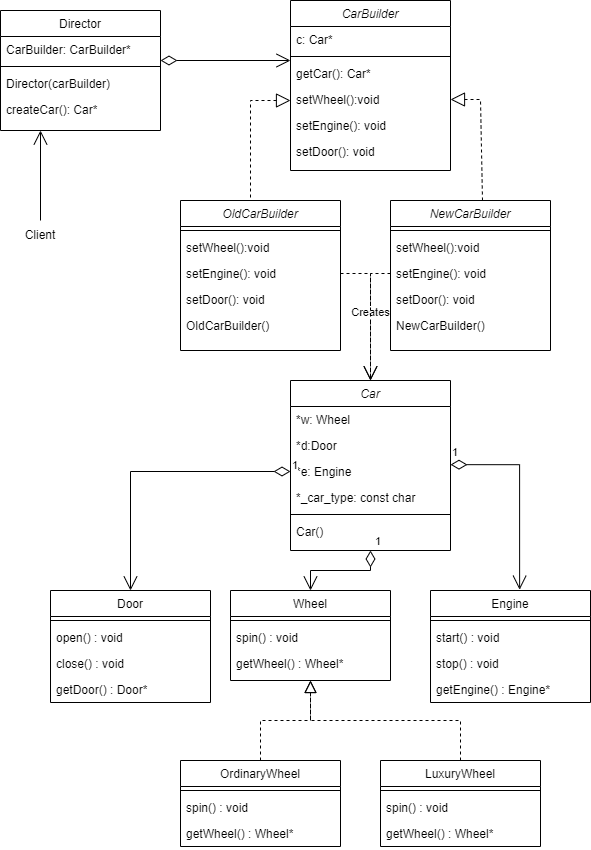

The diagram above was exported from draw.io. Its source (the exported page's mxGraphModel, read from the mxfile embedded in the PNG):
<mxGraphModel dx="1434" dy="738" grid="1" gridSize="10" guides="1" tooltips="1" connect="1" arrows="1" fold="1" page="1" pageScale="1" pageWidth="827" pageHeight="1169" math="0" shadow="0">
  <root>
    <mxCell id="WIyWlLk6GJQsqaUBKTNV-0" />
    <mxCell id="WIyWlLk6GJQsqaUBKTNV-1" parent="WIyWlLk6GJQsqaUBKTNV-0" />
    <mxCell id="zkfFHV4jXpPFQw0GAbJ--17" value="Director" style="swimlane;fontStyle=0;align=center;verticalAlign=top;childLayout=stackLayout;horizontal=1;startSize=26;horizontalStack=0;resizeParent=1;resizeLast=0;collapsible=1;marginBottom=0;rounded=0;shadow=0;strokeWidth=1;" parent="WIyWlLk6GJQsqaUBKTNV-1" vertex="1">
      <mxGeometry x="130" y="80" width="160" height="120" as="geometry">
        <mxRectangle x="550" y="140" width="160" height="26" as="alternateBounds" />
      </mxGeometry>
    </mxCell>
    <mxCell id="zkfFHV4jXpPFQw0GAbJ--18" value="CarBuilder: CarBuilder*" style="text;align=left;verticalAlign=top;spacingLeft=4;spacingRight=4;overflow=hidden;rotatable=0;points=[[0,0.5],[1,0.5]];portConstraint=eastwest;" parent="zkfFHV4jXpPFQw0GAbJ--17" vertex="1">
      <mxGeometry y="26" width="160" height="26" as="geometry" />
    </mxCell>
    <mxCell id="zkfFHV4jXpPFQw0GAbJ--23" value="" style="line;html=1;strokeWidth=1;align=left;verticalAlign=middle;spacingTop=-1;spacingLeft=3;spacingRight=3;rotatable=0;labelPosition=right;points=[];portConstraint=eastwest;" parent="zkfFHV4jXpPFQw0GAbJ--17" vertex="1">
      <mxGeometry y="52" width="160" height="8" as="geometry" />
    </mxCell>
    <mxCell id="zkfFHV4jXpPFQw0GAbJ--24" value="Director(carBuilder)" style="text;align=left;verticalAlign=top;spacingLeft=4;spacingRight=4;overflow=hidden;rotatable=0;points=[[0,0.5],[1,0.5]];portConstraint=eastwest;" parent="zkfFHV4jXpPFQw0GAbJ--17" vertex="1">
      <mxGeometry y="60" width="160" height="26" as="geometry" />
    </mxCell>
    <mxCell id="zkfFHV4jXpPFQw0GAbJ--25" value="createCar(): Car*" style="text;align=left;verticalAlign=top;spacingLeft=4;spacingRight=4;overflow=hidden;rotatable=0;points=[[0,0.5],[1,0.5]];portConstraint=eastwest;" parent="zkfFHV4jXpPFQw0GAbJ--17" vertex="1">
      <mxGeometry y="86" width="160" height="26" as="geometry" />
    </mxCell>
    <mxCell id="CP2h94hlof7vis5vDvH8-0" value="Car" style="swimlane;fontStyle=2;align=center;verticalAlign=top;childLayout=stackLayout;horizontal=1;startSize=26;horizontalStack=0;resizeParent=1;resizeLast=0;collapsible=1;marginBottom=0;rounded=0;shadow=0;strokeWidth=1;" vertex="1" parent="WIyWlLk6GJQsqaUBKTNV-1">
      <mxGeometry x="420" y="450" width="160" height="170" as="geometry">
        <mxRectangle x="230" y="140" width="160" height="26" as="alternateBounds" />
      </mxGeometry>
    </mxCell>
    <mxCell id="CP2h94hlof7vis5vDvH8-1" value="*w: Wheel" style="text;align=left;verticalAlign=top;spacingLeft=4;spacingRight=4;overflow=hidden;rotatable=0;points=[[0,0.5],[1,0.5]];portConstraint=eastwest;" vertex="1" parent="CP2h94hlof7vis5vDvH8-0">
      <mxGeometry y="26" width="160" height="26" as="geometry" />
    </mxCell>
    <mxCell id="CP2h94hlof7vis5vDvH8-2" value="*d:Door" style="text;align=left;verticalAlign=top;spacingLeft=4;spacingRight=4;overflow=hidden;rotatable=0;points=[[0,0.5],[1,0.5]];portConstraint=eastwest;rounded=0;shadow=0;html=0;" vertex="1" parent="CP2h94hlof7vis5vDvH8-0">
      <mxGeometry y="52" width="160" height="26" as="geometry" />
    </mxCell>
    <mxCell id="CP2h94hlof7vis5vDvH8-6" value="*e: Engine" style="text;align=left;verticalAlign=top;spacingLeft=4;spacingRight=4;overflow=hidden;rotatable=0;points=[[0,0.5],[1,0.5]];portConstraint=eastwest;rounded=0;shadow=0;html=0;" vertex="1" parent="CP2h94hlof7vis5vDvH8-0">
      <mxGeometry y="78" width="160" height="26" as="geometry" />
    </mxCell>
    <mxCell id="CP2h94hlof7vis5vDvH8-3" value="*_car_type: const char" style="text;align=left;verticalAlign=top;spacingLeft=4;spacingRight=4;overflow=hidden;rotatable=0;points=[[0,0.5],[1,0.5]];portConstraint=eastwest;rounded=0;shadow=0;html=0;" vertex="1" parent="CP2h94hlof7vis5vDvH8-0">
      <mxGeometry y="104" width="160" height="26" as="geometry" />
    </mxCell>
    <mxCell id="CP2h94hlof7vis5vDvH8-4" value="" style="line;html=1;strokeWidth=1;align=left;verticalAlign=middle;spacingTop=-1;spacingLeft=3;spacingRight=3;rotatable=0;labelPosition=right;points=[];portConstraint=eastwest;" vertex="1" parent="CP2h94hlof7vis5vDvH8-0">
      <mxGeometry y="130" width="160" height="8" as="geometry" />
    </mxCell>
    <mxCell id="CP2h94hlof7vis5vDvH8-10" value="Car()" style="text;align=left;verticalAlign=top;spacingLeft=4;spacingRight=4;overflow=hidden;rotatable=0;points=[[0,0.5],[1,0.5]];portConstraint=eastwest;rounded=0;shadow=0;html=0;" vertex="1" parent="CP2h94hlof7vis5vDvH8-0">
      <mxGeometry y="138" width="160" height="26" as="geometry" />
    </mxCell>
    <mxCell id="CP2h94hlof7vis5vDvH8-7" value="Wheel" style="swimlane;fontStyle=0;align=center;verticalAlign=top;childLayout=stackLayout;horizontal=1;startSize=26;horizontalStack=0;resizeParent=1;resizeLast=0;collapsible=1;marginBottom=0;rounded=0;shadow=0;strokeWidth=1;" vertex="1" parent="WIyWlLk6GJQsqaUBKTNV-1">
      <mxGeometry x="360" y="660" width="160" height="90" as="geometry">
        <mxRectangle x="340" y="380" width="170" height="26" as="alternateBounds" />
      </mxGeometry>
    </mxCell>
    <mxCell id="CP2h94hlof7vis5vDvH8-9" value="" style="line;html=1;strokeWidth=1;align=left;verticalAlign=middle;spacingTop=-1;spacingLeft=3;spacingRight=3;rotatable=0;labelPosition=right;points=[];portConstraint=eastwest;" vertex="1" parent="CP2h94hlof7vis5vDvH8-7">
      <mxGeometry y="26" width="160" height="8" as="geometry" />
    </mxCell>
    <mxCell id="CP2h94hlof7vis5vDvH8-17" value="spin() : void" style="text;align=left;verticalAlign=top;spacingLeft=4;spacingRight=4;overflow=hidden;rotatable=0;points=[[0,0.5],[1,0.5]];portConstraint=eastwest;" vertex="1" parent="CP2h94hlof7vis5vDvH8-7">
      <mxGeometry y="34" width="160" height="26" as="geometry" />
    </mxCell>
    <mxCell id="CP2h94hlof7vis5vDvH8-5" value="getWheel() : Wheel*" style="text;align=left;verticalAlign=top;spacingLeft=4;spacingRight=4;overflow=hidden;rotatable=0;points=[[0,0.5],[1,0.5]];portConstraint=eastwest;" vertex="1" parent="CP2h94hlof7vis5vDvH8-7">
      <mxGeometry y="60" width="160" height="26" as="geometry" />
    </mxCell>
    <mxCell id="CP2h94hlof7vis5vDvH8-11" value="LuxuryWheel" style="swimlane;fontStyle=0;align=center;verticalAlign=top;childLayout=stackLayout;horizontal=1;startSize=26;horizontalStack=0;resizeParent=1;resizeLast=0;collapsible=1;marginBottom=0;rounded=0;shadow=0;strokeWidth=1;" vertex="1" parent="WIyWlLk6GJQsqaUBKTNV-1">
      <mxGeometry x="510" y="830" width="160" height="86" as="geometry">
        <mxRectangle x="340" y="380" width="170" height="26" as="alternateBounds" />
      </mxGeometry>
    </mxCell>
    <mxCell id="CP2h94hlof7vis5vDvH8-12" value="" style="line;html=1;strokeWidth=1;align=left;verticalAlign=middle;spacingTop=-1;spacingLeft=3;spacingRight=3;rotatable=0;labelPosition=right;points=[];portConstraint=eastwest;" vertex="1" parent="CP2h94hlof7vis5vDvH8-11">
      <mxGeometry y="26" width="160" height="8" as="geometry" />
    </mxCell>
    <mxCell id="CP2h94hlof7vis5vDvH8-13" value="spin() : void" style="text;align=left;verticalAlign=top;spacingLeft=4;spacingRight=4;overflow=hidden;rotatable=0;points=[[0,0.5],[1,0.5]];portConstraint=eastwest;" vertex="1" parent="CP2h94hlof7vis5vDvH8-11">
      <mxGeometry y="34" width="160" height="26" as="geometry" />
    </mxCell>
    <mxCell id="CP2h94hlof7vis5vDvH8-19" value="getWheel() : Wheel*" style="text;align=left;verticalAlign=top;spacingLeft=4;spacingRight=4;overflow=hidden;rotatable=0;points=[[0,0.5],[1,0.5]];portConstraint=eastwest;" vertex="1" parent="CP2h94hlof7vis5vDvH8-11">
      <mxGeometry y="60" width="160" height="26" as="geometry" />
    </mxCell>
    <mxCell id="CP2h94hlof7vis5vDvH8-14" value="OrdinaryWheel" style="swimlane;fontStyle=0;align=center;verticalAlign=top;childLayout=stackLayout;horizontal=1;startSize=26;horizontalStack=0;resizeParent=1;resizeLast=0;collapsible=1;marginBottom=0;rounded=0;shadow=0;strokeWidth=1;" vertex="1" parent="WIyWlLk6GJQsqaUBKTNV-1">
      <mxGeometry x="310" y="830" width="160" height="86" as="geometry">
        <mxRectangle x="340" y="380" width="170" height="26" as="alternateBounds" />
      </mxGeometry>
    </mxCell>
    <mxCell id="CP2h94hlof7vis5vDvH8-15" value="" style="line;html=1;strokeWidth=1;align=left;verticalAlign=middle;spacingTop=-1;spacingLeft=3;spacingRight=3;rotatable=0;labelPosition=right;points=[];portConstraint=eastwest;" vertex="1" parent="CP2h94hlof7vis5vDvH8-14">
      <mxGeometry y="26" width="160" height="8" as="geometry" />
    </mxCell>
    <mxCell id="CP2h94hlof7vis5vDvH8-16" value="spin() : void" style="text;align=left;verticalAlign=top;spacingLeft=4;spacingRight=4;overflow=hidden;rotatable=0;points=[[0,0.5],[1,0.5]];portConstraint=eastwest;" vertex="1" parent="CP2h94hlof7vis5vDvH8-14">
      <mxGeometry y="34" width="160" height="26" as="geometry" />
    </mxCell>
    <mxCell id="CP2h94hlof7vis5vDvH8-18" value="getWheel() : Wheel*" style="text;align=left;verticalAlign=top;spacingLeft=4;spacingRight=4;overflow=hidden;rotatable=0;points=[[0,0.5],[1,0.5]];portConstraint=eastwest;" vertex="1" parent="CP2h94hlof7vis5vDvH8-14">
      <mxGeometry y="60" width="160" height="26" as="geometry" />
    </mxCell>
    <mxCell id="CP2h94hlof7vis5vDvH8-20" value="Door" style="swimlane;fontStyle=0;align=center;verticalAlign=top;childLayout=stackLayout;horizontal=1;startSize=26;horizontalStack=0;resizeParent=1;resizeLast=0;collapsible=1;marginBottom=0;rounded=0;shadow=0;strokeWidth=1;" vertex="1" parent="WIyWlLk6GJQsqaUBKTNV-1">
      <mxGeometry x="180" y="660" width="160" height="112" as="geometry">
        <mxRectangle x="340" y="380" width="170" height="26" as="alternateBounds" />
      </mxGeometry>
    </mxCell>
    <mxCell id="CP2h94hlof7vis5vDvH8-21" value="" style="line;html=1;strokeWidth=1;align=left;verticalAlign=middle;spacingTop=-1;spacingLeft=3;spacingRight=3;rotatable=0;labelPosition=right;points=[];portConstraint=eastwest;" vertex="1" parent="CP2h94hlof7vis5vDvH8-20">
      <mxGeometry y="26" width="160" height="8" as="geometry" />
    </mxCell>
    <mxCell id="CP2h94hlof7vis5vDvH8-22" value="open() : void" style="text;align=left;verticalAlign=top;spacingLeft=4;spacingRight=4;overflow=hidden;rotatable=0;points=[[0,0.5],[1,0.5]];portConstraint=eastwest;" vertex="1" parent="CP2h94hlof7vis5vDvH8-20">
      <mxGeometry y="34" width="160" height="26" as="geometry" />
    </mxCell>
    <mxCell id="CP2h94hlof7vis5vDvH8-24" value="close() : void" style="text;align=left;verticalAlign=top;spacingLeft=4;spacingRight=4;overflow=hidden;rotatable=0;points=[[0,0.5],[1,0.5]];portConstraint=eastwest;" vertex="1" parent="CP2h94hlof7vis5vDvH8-20">
      <mxGeometry y="60" width="160" height="26" as="geometry" />
    </mxCell>
    <mxCell id="CP2h94hlof7vis5vDvH8-23" value="getDoor() : Door*" style="text;align=left;verticalAlign=top;spacingLeft=4;spacingRight=4;overflow=hidden;rotatable=0;points=[[0,0.5],[1,0.5]];portConstraint=eastwest;" vertex="1" parent="CP2h94hlof7vis5vDvH8-20">
      <mxGeometry y="86" width="160" height="26" as="geometry" />
    </mxCell>
    <mxCell id="CP2h94hlof7vis5vDvH8-29" value="Engine" style="swimlane;fontStyle=0;align=center;verticalAlign=top;childLayout=stackLayout;horizontal=1;startSize=26;horizontalStack=0;resizeParent=1;resizeLast=0;collapsible=1;marginBottom=0;rounded=0;shadow=0;strokeWidth=1;" vertex="1" parent="WIyWlLk6GJQsqaUBKTNV-1">
      <mxGeometry x="560" y="660" width="160" height="112" as="geometry">
        <mxRectangle x="340" y="380" width="170" height="26" as="alternateBounds" />
      </mxGeometry>
    </mxCell>
    <mxCell id="CP2h94hlof7vis5vDvH8-30" value="" style="line;html=1;strokeWidth=1;align=left;verticalAlign=middle;spacingTop=-1;spacingLeft=3;spacingRight=3;rotatable=0;labelPosition=right;points=[];portConstraint=eastwest;" vertex="1" parent="CP2h94hlof7vis5vDvH8-29">
      <mxGeometry y="26" width="160" height="8" as="geometry" />
    </mxCell>
    <mxCell id="CP2h94hlof7vis5vDvH8-31" value="start() : void" style="text;align=left;verticalAlign=top;spacingLeft=4;spacingRight=4;overflow=hidden;rotatable=0;points=[[0,0.5],[1,0.5]];portConstraint=eastwest;" vertex="1" parent="CP2h94hlof7vis5vDvH8-29">
      <mxGeometry y="34" width="160" height="26" as="geometry" />
    </mxCell>
    <mxCell id="CP2h94hlof7vis5vDvH8-32" value="stop() : void" style="text;align=left;verticalAlign=top;spacingLeft=4;spacingRight=4;overflow=hidden;rotatable=0;points=[[0,0.5],[1,0.5]];portConstraint=eastwest;" vertex="1" parent="CP2h94hlof7vis5vDvH8-29">
      <mxGeometry y="60" width="160" height="26" as="geometry" />
    </mxCell>
    <mxCell id="CP2h94hlof7vis5vDvH8-33" value="getEngine() : Engine*" style="text;align=left;verticalAlign=top;spacingLeft=4;spacingRight=4;overflow=hidden;rotatable=0;points=[[0,0.5],[1,0.5]];portConstraint=eastwest;" vertex="1" parent="CP2h94hlof7vis5vDvH8-29">
      <mxGeometry y="86" width="160" height="26" as="geometry" />
    </mxCell>
    <mxCell id="CP2h94hlof7vis5vDvH8-34" value="CarBuilder" style="swimlane;fontStyle=2;align=center;verticalAlign=top;childLayout=stackLayout;horizontal=1;startSize=26;horizontalStack=0;resizeParent=1;resizeLast=0;collapsible=1;marginBottom=0;rounded=0;shadow=0;strokeWidth=1;" vertex="1" parent="WIyWlLk6GJQsqaUBKTNV-1">
      <mxGeometry x="420" y="70" width="160" height="170" as="geometry">
        <mxRectangle x="230" y="140" width="160" height="26" as="alternateBounds" />
      </mxGeometry>
    </mxCell>
    <mxCell id="CP2h94hlof7vis5vDvH8-35" value="c: Car*" style="text;align=left;verticalAlign=top;spacingLeft=4;spacingRight=4;overflow=hidden;rotatable=0;points=[[0,0.5],[1,0.5]];portConstraint=eastwest;" vertex="1" parent="CP2h94hlof7vis5vDvH8-34">
      <mxGeometry y="26" width="160" height="26" as="geometry" />
    </mxCell>
    <mxCell id="CP2h94hlof7vis5vDvH8-39" value="" style="line;html=1;strokeWidth=1;align=left;verticalAlign=middle;spacingTop=-1;spacingLeft=3;spacingRight=3;rotatable=0;labelPosition=right;points=[];portConstraint=eastwest;" vertex="1" parent="CP2h94hlof7vis5vDvH8-34">
      <mxGeometry y="52" width="160" height="8" as="geometry" />
    </mxCell>
    <mxCell id="CP2h94hlof7vis5vDvH8-40" value="getCar(): Car*" style="text;align=left;verticalAlign=top;spacingLeft=4;spacingRight=4;overflow=hidden;rotatable=0;points=[[0,0.5],[1,0.5]];portConstraint=eastwest;rounded=0;shadow=0;html=0;" vertex="1" parent="CP2h94hlof7vis5vDvH8-34">
      <mxGeometry y="60" width="160" height="26" as="geometry" />
    </mxCell>
    <mxCell id="CP2h94hlof7vis5vDvH8-41" value="setWheel():void " style="text;align=left;verticalAlign=top;spacingLeft=4;spacingRight=4;overflow=hidden;rotatable=0;points=[[0,0.5],[1,0.5]];portConstraint=eastwest;rounded=0;shadow=0;html=0;" vertex="1" parent="CP2h94hlof7vis5vDvH8-34">
      <mxGeometry y="86" width="160" height="26" as="geometry" />
    </mxCell>
    <mxCell id="CP2h94hlof7vis5vDvH8-42" value="setEngine(): void" style="text;align=left;verticalAlign=top;spacingLeft=4;spacingRight=4;overflow=hidden;rotatable=0;points=[[0,0.5],[1,0.5]];portConstraint=eastwest;rounded=0;shadow=0;html=0;" vertex="1" parent="CP2h94hlof7vis5vDvH8-34">
      <mxGeometry y="112" width="160" height="26" as="geometry" />
    </mxCell>
    <mxCell id="CP2h94hlof7vis5vDvH8-43" value="setDoor(): void" style="text;align=left;verticalAlign=top;spacingLeft=4;spacingRight=4;overflow=hidden;rotatable=0;points=[[0,0.5],[1,0.5]];portConstraint=eastwest;rounded=0;shadow=0;html=0;" vertex="1" parent="CP2h94hlof7vis5vDvH8-34">
      <mxGeometry y="138" width="160" height="26" as="geometry" />
    </mxCell>
    <mxCell id="CP2h94hlof7vis5vDvH8-44" value="OldCarBuilder" style="swimlane;fontStyle=2;align=center;verticalAlign=top;childLayout=stackLayout;horizontal=1;startSize=26;horizontalStack=0;resizeParent=1;resizeLast=0;collapsible=1;marginBottom=0;rounded=0;shadow=0;strokeWidth=1;" vertex="1" parent="WIyWlLk6GJQsqaUBKTNV-1">
      <mxGeometry x="310" y="270" width="160" height="150" as="geometry">
        <mxRectangle x="230" y="140" width="160" height="26" as="alternateBounds" />
      </mxGeometry>
    </mxCell>
    <mxCell id="CP2h94hlof7vis5vDvH8-46" value="" style="line;html=1;strokeWidth=1;align=left;verticalAlign=middle;spacingTop=-1;spacingLeft=3;spacingRight=3;rotatable=0;labelPosition=right;points=[];portConstraint=eastwest;" vertex="1" parent="CP2h94hlof7vis5vDvH8-44">
      <mxGeometry y="26" width="160" height="8" as="geometry" />
    </mxCell>
    <mxCell id="CP2h94hlof7vis5vDvH8-48" value="setWheel():void " style="text;align=left;verticalAlign=top;spacingLeft=4;spacingRight=4;overflow=hidden;rotatable=0;points=[[0,0.5],[1,0.5]];portConstraint=eastwest;rounded=0;shadow=0;html=0;" vertex="1" parent="CP2h94hlof7vis5vDvH8-44">
      <mxGeometry y="34" width="160" height="26" as="geometry" />
    </mxCell>
    <mxCell id="CP2h94hlof7vis5vDvH8-49" value="setEngine(): void" style="text;align=left;verticalAlign=top;spacingLeft=4;spacingRight=4;overflow=hidden;rotatable=0;points=[[0,0.5],[1,0.5]];portConstraint=eastwest;rounded=0;shadow=0;html=0;" vertex="1" parent="CP2h94hlof7vis5vDvH8-44">
      <mxGeometry y="60" width="160" height="26" as="geometry" />
    </mxCell>
    <mxCell id="CP2h94hlof7vis5vDvH8-50" value="setDoor(): void" style="text;align=left;verticalAlign=top;spacingLeft=4;spacingRight=4;overflow=hidden;rotatable=0;points=[[0,0.5],[1,0.5]];portConstraint=eastwest;rounded=0;shadow=0;html=0;" vertex="1" parent="CP2h94hlof7vis5vDvH8-44">
      <mxGeometry y="86" width="160" height="26" as="geometry" />
    </mxCell>
    <mxCell id="CP2h94hlof7vis5vDvH8-45" value="OldCarBuilder()" style="text;align=left;verticalAlign=top;spacingLeft=4;spacingRight=4;overflow=hidden;rotatable=0;points=[[0,0.5],[1,0.5]];portConstraint=eastwest;" vertex="1" parent="CP2h94hlof7vis5vDvH8-44">
      <mxGeometry y="112" width="160" height="26" as="geometry" />
    </mxCell>
    <mxCell id="CP2h94hlof7vis5vDvH8-51" value="NewCarBuilder" style="swimlane;fontStyle=2;align=center;verticalAlign=top;childLayout=stackLayout;horizontal=1;startSize=26;horizontalStack=0;resizeParent=1;resizeLast=0;collapsible=1;marginBottom=0;rounded=0;shadow=0;strokeWidth=1;" vertex="1" parent="WIyWlLk6GJQsqaUBKTNV-1">
      <mxGeometry x="520" y="270" width="160" height="150" as="geometry">
        <mxRectangle x="230" y="140" width="160" height="26" as="alternateBounds" />
      </mxGeometry>
    </mxCell>
    <mxCell id="CP2h94hlof7vis5vDvH8-53" value="" style="line;html=1;strokeWidth=1;align=left;verticalAlign=middle;spacingTop=-1;spacingLeft=3;spacingRight=3;rotatable=0;labelPosition=right;points=[];portConstraint=eastwest;" vertex="1" parent="CP2h94hlof7vis5vDvH8-51">
      <mxGeometry y="26" width="160" height="8" as="geometry" />
    </mxCell>
    <mxCell id="CP2h94hlof7vis5vDvH8-54" value="setWheel():void " style="text;align=left;verticalAlign=top;spacingLeft=4;spacingRight=4;overflow=hidden;rotatable=0;points=[[0,0.5],[1,0.5]];portConstraint=eastwest;rounded=0;shadow=0;html=0;" vertex="1" parent="CP2h94hlof7vis5vDvH8-51">
      <mxGeometry y="34" width="160" height="26" as="geometry" />
    </mxCell>
    <mxCell id="CP2h94hlof7vis5vDvH8-55" value="setEngine(): void" style="text;align=left;verticalAlign=top;spacingLeft=4;spacingRight=4;overflow=hidden;rotatable=0;points=[[0,0.5],[1,0.5]];portConstraint=eastwest;rounded=0;shadow=0;html=0;" vertex="1" parent="CP2h94hlof7vis5vDvH8-51">
      <mxGeometry y="60" width="160" height="26" as="geometry" />
    </mxCell>
    <mxCell id="CP2h94hlof7vis5vDvH8-56" value="setDoor(): void" style="text;align=left;verticalAlign=top;spacingLeft=4;spacingRight=4;overflow=hidden;rotatable=0;points=[[0,0.5],[1,0.5]];portConstraint=eastwest;rounded=0;shadow=0;html=0;" vertex="1" parent="CP2h94hlof7vis5vDvH8-51">
      <mxGeometry y="86" width="160" height="26" as="geometry" />
    </mxCell>
    <mxCell id="CP2h94hlof7vis5vDvH8-52" value="NewCarBuilder()" style="text;align=left;verticalAlign=top;spacingLeft=4;spacingRight=4;overflow=hidden;rotatable=0;points=[[0,0.5],[1,0.5]];portConstraint=eastwest;" vertex="1" parent="CP2h94hlof7vis5vDvH8-51">
      <mxGeometry y="112" width="160" height="26" as="geometry" />
    </mxCell>
    <mxCell id="CP2h94hlof7vis5vDvH8-60" value="" style="endArrow=block;endSize=10;endFill=0;shadow=0;strokeWidth=1;rounded=0;edgeStyle=elbowEdgeStyle;elbow=vertical;exitX=0.5;exitY=0;exitDx=0;exitDy=0;entryX=0.5;entryY=1.154;entryDx=0;entryDy=0;entryPerimeter=0;dashed=1;" edge="1" parent="WIyWlLk6GJQsqaUBKTNV-1" source="CP2h94hlof7vis5vDvH8-14" target="CP2h94hlof7vis5vDvH8-5">
      <mxGeometry width="160" relative="1" as="geometry">
        <mxPoint x="370" y="842" as="sourcePoint" />
        <mxPoint x="440" y="750" as="targetPoint" />
      </mxGeometry>
    </mxCell>
    <mxCell id="CP2h94hlof7vis5vDvH8-61" value="" style="endArrow=block;endSize=10;endFill=0;shadow=0;strokeWidth=1;rounded=0;edgeStyle=elbowEdgeStyle;elbow=vertical;exitX=0.5;exitY=0;exitDx=0;exitDy=0;dashed=1;" edge="1" parent="WIyWlLk6GJQsqaUBKTNV-1" source="CP2h94hlof7vis5vDvH8-11">
      <mxGeometry width="160" relative="1" as="geometry">
        <mxPoint x="580" y="842" as="sourcePoint" />
        <mxPoint x="440" y="750" as="targetPoint" />
      </mxGeometry>
    </mxCell>
    <mxCell id="CP2h94hlof7vis5vDvH8-62" value="1" style="endArrow=open;html=1;endSize=12;startArrow=diamondThin;startSize=14;startFill=0;edgeStyle=orthogonalEdgeStyle;align=left;verticalAlign=bottom;rounded=0;exitX=0;exitY=0.5;exitDx=0;exitDy=0;" edge="1" parent="WIyWlLk6GJQsqaUBKTNV-1" source="CP2h94hlof7vis5vDvH8-6" target="CP2h94hlof7vis5vDvH8-20">
      <mxGeometry x="-1" y="3" relative="1" as="geometry">
        <mxPoint x="340" y="610" as="sourcePoint" />
        <mxPoint x="500" y="610" as="targetPoint" />
      </mxGeometry>
    </mxCell>
    <mxCell id="CP2h94hlof7vis5vDvH8-63" value="1" style="endArrow=open;html=1;endSize=12;startArrow=diamondThin;startSize=14;startFill=0;edgeStyle=orthogonalEdgeStyle;align=left;verticalAlign=bottom;rounded=0;entryX=0.557;entryY=-0.007;entryDx=0;entryDy=0;entryPerimeter=0;exitX=1;exitY=0.237;exitDx=0;exitDy=0;exitPerimeter=0;" edge="1" parent="WIyWlLk6GJQsqaUBKTNV-1" source="CP2h94hlof7vis5vDvH8-6" target="CP2h94hlof7vis5vDvH8-29">
      <mxGeometry x="-1" y="3" relative="1" as="geometry">
        <mxPoint x="620" y="530" as="sourcePoint" />
        <mxPoint x="270" y="670" as="targetPoint" />
      </mxGeometry>
    </mxCell>
    <mxCell id="CP2h94hlof7vis5vDvH8-64" value="1" style="endArrow=open;html=1;endSize=12;startArrow=diamondThin;startSize=14;startFill=0;edgeStyle=orthogonalEdgeStyle;align=left;verticalAlign=bottom;rounded=0;exitX=0.5;exitY=1;exitDx=0;exitDy=0;" edge="1" parent="WIyWlLk6GJQsqaUBKTNV-1" source="CP2h94hlof7vis5vDvH8-0" target="CP2h94hlof7vis5vDvH8-7">
      <mxGeometry x="-1" y="3" relative="1" as="geometry">
        <mxPoint x="500" y="630" as="sourcePoint" />
        <mxPoint x="500" y="530" as="targetPoint" />
      </mxGeometry>
    </mxCell>
    <mxCell id="CP2h94hlof7vis5vDvH8-65" value="Creates" style="endArrow=open;endSize=12;dashed=1;html=1;rounded=0;exitX=1;exitY=0.5;exitDx=0;exitDy=0;entryX=0.5;entryY=0;entryDx=0;entryDy=0;" edge="1" parent="WIyWlLk6GJQsqaUBKTNV-1" source="CP2h94hlof7vis5vDvH8-49" target="CP2h94hlof7vis5vDvH8-0">
      <mxGeometry width="160" relative="1" as="geometry">
        <mxPoint x="340" y="440" as="sourcePoint" />
        <mxPoint x="500" y="440" as="targetPoint" />
        <Array as="points">
          <mxPoint x="500" y="343" />
        </Array>
      </mxGeometry>
    </mxCell>
    <mxCell id="CP2h94hlof7vis5vDvH8-66" value="" style="endArrow=open;endSize=12;dashed=1;html=1;rounded=0;exitX=0;exitY=0.5;exitDx=0;exitDy=0;" edge="1" parent="WIyWlLk6GJQsqaUBKTNV-1" source="CP2h94hlof7vis5vDvH8-55">
      <mxGeometry width="160" relative="1" as="geometry">
        <mxPoint x="340" y="440" as="sourcePoint" />
        <mxPoint x="500" y="450" as="targetPoint" />
        <Array as="points">
          <mxPoint x="500" y="343" />
        </Array>
      </mxGeometry>
    </mxCell>
    <mxCell id="CP2h94hlof7vis5vDvH8-67" value="" style="endArrow=block;dashed=1;endFill=0;endSize=12;html=1;rounded=0;" edge="1" parent="WIyWlLk6GJQsqaUBKTNV-1">
      <mxGeometry width="160" relative="1" as="geometry">
        <mxPoint x="380" y="267" as="sourcePoint" />
        <mxPoint x="420" y="170" as="targetPoint" />
        <Array as="points">
          <mxPoint x="380" y="170" />
        </Array>
      </mxGeometry>
    </mxCell>
    <mxCell id="CP2h94hlof7vis5vDvH8-68" value="" style="endArrow=block;dashed=1;endFill=0;endSize=12;html=1;rounded=0;entryX=1;entryY=0.5;entryDx=0;entryDy=0;exitX=0.453;exitY=-0.017;exitDx=0;exitDy=0;exitPerimeter=0;" edge="1" parent="WIyWlLk6GJQsqaUBKTNV-1" target="CP2h94hlof7vis5vDvH8-41">
      <mxGeometry width="160" relative="1" as="geometry">
        <mxPoint x="612" y="270" as="sourcePoint" />
        <mxPoint x="650" y="172" as="targetPoint" />
        <Array as="points">
          <mxPoint x="610" y="169" />
        </Array>
      </mxGeometry>
    </mxCell>
    <mxCell id="CP2h94hlof7vis5vDvH8-69" value="" style="endArrow=open;html=1;endSize=12;startArrow=diamondThin;startSize=14;startFill=0;edgeStyle=orthogonalEdgeStyle;align=left;verticalAlign=bottom;rounded=0;" edge="1" parent="WIyWlLk6GJQsqaUBKTNV-1">
      <mxGeometry x="-1" y="3" relative="1" as="geometry">
        <mxPoint x="290" y="130" as="sourcePoint" />
        <mxPoint x="420" y="130" as="targetPoint" />
      </mxGeometry>
    </mxCell>
    <mxCell id="CP2h94hlof7vis5vDvH8-70" value="Client" style="text;html=1;align=center;verticalAlign=middle;whiteSpace=wrap;rounded=0;" vertex="1" parent="WIyWlLk6GJQsqaUBKTNV-1">
      <mxGeometry x="140" y="290" width="60" height="30" as="geometry" />
    </mxCell>
    <mxCell id="CP2h94hlof7vis5vDvH8-71" value="" style="endArrow=open;endFill=1;endSize=12;html=1;rounded=0;exitX=0.5;exitY=0;exitDx=0;exitDy=0;entryX=0.25;entryY=1;entryDx=0;entryDy=0;" edge="1" parent="WIyWlLk6GJQsqaUBKTNV-1" source="CP2h94hlof7vis5vDvH8-70" target="zkfFHV4jXpPFQw0GAbJ--17">
      <mxGeometry width="160" relative="1" as="geometry">
        <mxPoint x="260" y="310" as="sourcePoint" />
        <mxPoint x="420" y="310" as="targetPoint" />
      </mxGeometry>
    </mxCell>
  </root>
</mxGraphModel>